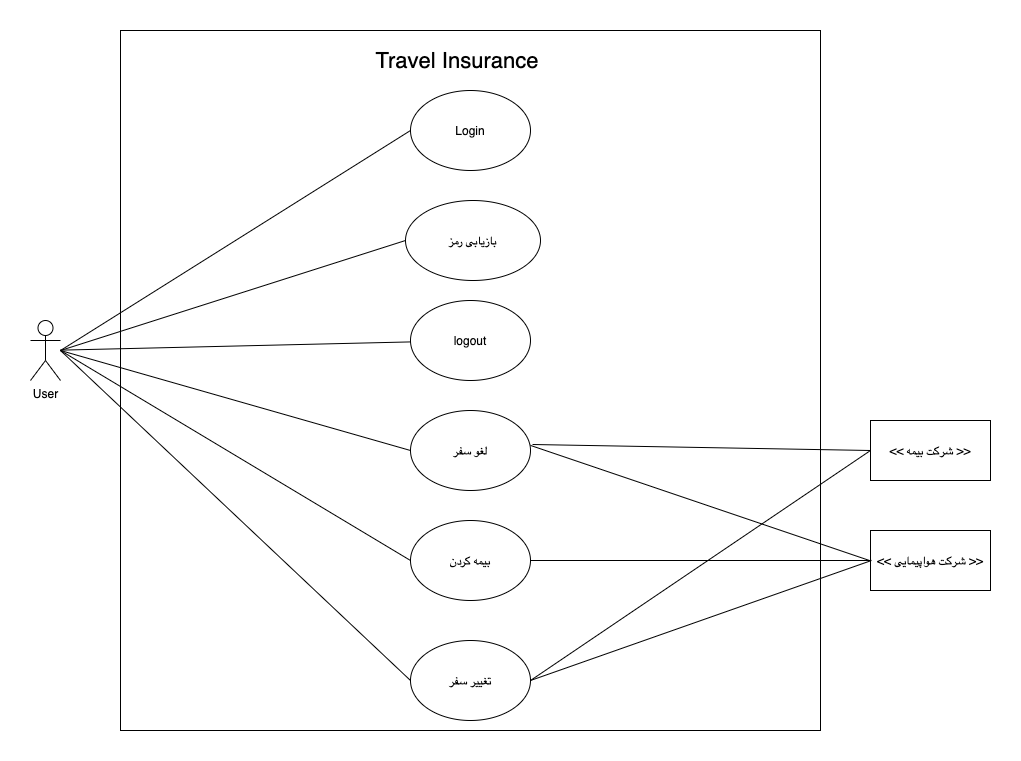

The diagram above was exported from draw.io. Its source (the exported page's mxGraphModel, read from the mxfile embedded in the PNG):
<mxGraphModel dx="1186" dy="697" grid="1" gridSize="10" guides="1" tooltips="1" connect="1" arrows="1" fold="1" page="1" pageScale="1" pageWidth="850" pageHeight="1100" math="0" shadow="0">
  <root>
    <mxCell id="0" />
    <mxCell id="1" parent="0" />
    <mxCell id="QfKqUseyQK6ddwKTrcn1-1" value="" style="whiteSpace=wrap;html=1;aspect=fixed;" parent="1" vertex="1">
      <mxGeometry x="120" y="60" width="700" height="700" as="geometry" />
    </mxCell>
    <mxCell id="QfKqUseyQK6ddwKTrcn1-3" value="Login" style="ellipse;whiteSpace=wrap;html=1;" parent="1" vertex="1">
      <mxGeometry x="410" y="120" width="120" height="80" as="geometry" />
    </mxCell>
    <mxCell id="QfKqUseyQK6ddwKTrcn1-4" value="بازیابی رمز" style="ellipse;whiteSpace=wrap;html=1;" parent="1" vertex="1">
      <mxGeometry x="405" y="230" width="135" height="80" as="geometry" />
    </mxCell>
    <mxCell id="QfKqUseyQK6ddwKTrcn1-5" value="logout" style="ellipse;whiteSpace=wrap;html=1;" parent="1" vertex="1">
      <mxGeometry x="410" y="330" width="120" height="80" as="geometry" />
    </mxCell>
    <mxCell id="QfKqUseyQK6ddwKTrcn1-6" value="لغو سفر" style="ellipse;whiteSpace=wrap;html=1;" parent="1" vertex="1">
      <mxGeometry x="410" y="440" width="120" height="80" as="geometry" />
    </mxCell>
    <mxCell id="QfKqUseyQK6ddwKTrcn1-7" value="بیمه کردن" style="ellipse;whiteSpace=wrap;html=1;" parent="1" vertex="1">
      <mxGeometry x="410" y="550" width="120" height="80" as="geometry" />
    </mxCell>
    <mxCell id="QfKqUseyQK6ddwKTrcn1-8" value="تغییر سفر" style="ellipse;whiteSpace=wrap;html=1;" parent="1" vertex="1">
      <mxGeometry x="410" y="670" width="120" height="80" as="geometry" />
    </mxCell>
    <mxCell id="QfKqUseyQK6ddwKTrcn1-14" value="User" style="shape=umlActor;verticalLabelPosition=bottom;labelBackgroundColor=#ffffff;verticalAlign=top;html=1;outlineConnect=0;" parent="1" vertex="1">
      <mxGeometry x="30" y="350" width="30" height="60" as="geometry" />
    </mxCell>
    <mxCell id="QfKqUseyQK6ddwKTrcn1-16" value="&amp;lt;&amp;lt; شرکت بیمه &amp;gt;&amp;gt;" style="rounded=0;whiteSpace=wrap;html=1;" parent="1" vertex="1">
      <mxGeometry x="870" y="450" width="120" height="60" as="geometry" />
    </mxCell>
    <mxCell id="QfKqUseyQK6ddwKTrcn1-21" value="" style="endArrow=none;html=1;entryX=0;entryY=0.5;entryDx=0;entryDy=0;" parent="1" target="QfKqUseyQK6ddwKTrcn1-3" edge="1">
      <mxGeometry width="50" height="50" relative="1" as="geometry">
        <mxPoint x="60" y="380" as="sourcePoint" />
        <mxPoint x="450" y="420" as="targetPoint" />
        <Array as="points" />
      </mxGeometry>
    </mxCell>
    <mxCell id="QfKqUseyQK6ddwKTrcn1-24" value="" style="endArrow=none;html=1;" parent="1" source="QfKqUseyQK6ddwKTrcn1-14" target="QfKqUseyQK6ddwKTrcn1-5" edge="1">
      <mxGeometry width="50" height="50" relative="1" as="geometry">
        <mxPoint x="70" y="380" as="sourcePoint" />
        <mxPoint x="425" y="390" as="targetPoint" />
      </mxGeometry>
    </mxCell>
    <mxCell id="SrmjMcmE7CcB5IIbaw0--6" value="" style="endArrow=none;html=1;entryX=0;entryY=0.5;entryDx=0;entryDy=0;" parent="1" target="QfKqUseyQK6ddwKTrcn1-8" edge="1">
      <mxGeometry width="50" height="50" relative="1" as="geometry">
        <mxPoint x="60" y="380" as="sourcePoint" />
        <mxPoint x="425.0900869702582" y="699.9956469330859" as="targetPoint" />
        <Array as="points" />
      </mxGeometry>
    </mxCell>
    <mxCell id="SrmjMcmE7CcB5IIbaw0--8" value="" style="endArrow=none;html=1;entryX=0;entryY=0.5;entryDx=0;entryDy=0;" parent="1" target="QfKqUseyQK6ddwKTrcn1-6" edge="1">
      <mxGeometry width="50" height="50" relative="1" as="geometry">
        <mxPoint x="60" y="380" as="sourcePoint" />
        <mxPoint x="410" y="590" as="targetPoint" />
        <Array as="points" />
      </mxGeometry>
    </mxCell>
    <mxCell id="QfKqUseyQK6ddwKTrcn1-33" value="" style="endArrow=none;html=1;exitX=0.592;exitY=0.704;exitDx=0;exitDy=0;exitPerimeter=0;" parent="1" edge="1">
      <mxGeometry width="50" height="50" relative="1" as="geometry">
        <mxPoint x="529.9999999999999" y="474.9199999999999" as="sourcePoint" />
        <mxPoint x="869" y="590" as="targetPoint" />
        <Array as="points" />
      </mxGeometry>
    </mxCell>
    <mxCell id="QfKqUseyQK6ddwKTrcn1-35" value="&amp;lt;&amp;lt; شرکت هواپیمایی &amp;gt;&amp;gt;" style="rounded=0;whiteSpace=wrap;html=1;" parent="1" vertex="1">
      <mxGeometry x="870" y="560" width="120" height="60" as="geometry" />
    </mxCell>
    <mxCell id="QfKqUseyQK6ddwKTrcn1-36" value="" style="endArrow=none;html=1;exitX=1;exitY=0.5;exitDx=0;exitDy=0;entryX=0;entryY=0.5;entryDx=0;entryDy=0;" parent="1" source="QfKqUseyQK6ddwKTrcn1-7" target="QfKqUseyQK6ddwKTrcn1-35" edge="1">
      <mxGeometry width="50" height="50" relative="1" as="geometry">
        <mxPoint x="540.3199999999999" y="599.8399999999999" as="sourcePoint" />
        <mxPoint x="850" y="370" as="targetPoint" />
        <Array as="points" />
      </mxGeometry>
    </mxCell>
    <mxCell id="QfKqUseyQK6ddwKTrcn1-37" value="" style="endArrow=none;html=1;entryX=0;entryY=0.5;entryDx=0;entryDy=0;" parent="1" target="QfKqUseyQK6ddwKTrcn1-4" edge="1">
      <mxGeometry width="50" height="50" relative="1" as="geometry">
        <mxPoint x="60" y="380" as="sourcePoint" />
        <mxPoint x="400" y="270" as="targetPoint" />
        <Array as="points" />
      </mxGeometry>
    </mxCell>
    <mxCell id="QfKqUseyQK6ddwKTrcn1-38" value="&lt;font style=&quot;font-size: 22px&quot;&gt;Travel Insurance&amp;nbsp;&lt;/font&gt;" style="text;html=1;strokeColor=none;fillColor=none;align=center;verticalAlign=middle;whiteSpace=wrap;rounded=0;" parent="1" vertex="1">
      <mxGeometry x="360" y="80" width="200" height="20" as="geometry" />
    </mxCell>
    <mxCell id="QfKqUseyQK6ddwKTrcn1-41" value="" style="endArrow=none;html=1;" parent="1" edge="1">
      <mxGeometry width="50" height="50" relative="1" as="geometry">
        <mxPoint x="530" y="710" as="sourcePoint" />
        <mxPoint x="871" y="590" as="targetPoint" />
        <Array as="points" />
      </mxGeometry>
    </mxCell>
    <mxCell id="QfKqUseyQK6ddwKTrcn1-42" value="" style="endArrow=none;html=1;exitX=1.017;exitY=0.425;exitDx=0;exitDy=0;exitPerimeter=0;entryX=0;entryY=0.5;entryDx=0;entryDy=0;" parent="1" source="QfKqUseyQK6ddwKTrcn1-6" target="QfKqUseyQK6ddwKTrcn1-16" edge="1">
      <mxGeometry width="50" height="50" relative="1" as="geometry">
        <mxPoint x="530" y="404.91999999999985" as="sourcePoint" />
        <mxPoint x="869" y="520" as="targetPoint" />
        <Array as="points" />
      </mxGeometry>
    </mxCell>
    <mxCell id="1tHLop0WBoDC_iHKhfoo-1" value="" style="endArrow=none;html=1;entryX=0;entryY=0.5;entryDx=0;entryDy=0;" parent="1" target="QfKqUseyQK6ddwKTrcn1-7" edge="1">
      <mxGeometry width="50" height="50" relative="1" as="geometry">
        <mxPoint x="60" y="380" as="sourcePoint" />
        <mxPoint x="405" y="590" as="targetPoint" />
        <Array as="points" />
      </mxGeometry>
    </mxCell>
    <mxCell id="RS0fmfxELYbSSWtVONja-1" value="" style="endArrow=none;html=1;entryX=0;entryY=0.5;entryDx=0;entryDy=0;" edge="1" parent="1" target="QfKqUseyQK6ddwKTrcn1-16">
      <mxGeometry width="50" height="50" relative="1" as="geometry">
        <mxPoint x="530" y="710" as="sourcePoint" />
        <mxPoint x="630" y="520" as="targetPoint" />
      </mxGeometry>
    </mxCell>
  </root>
</mxGraphModel>